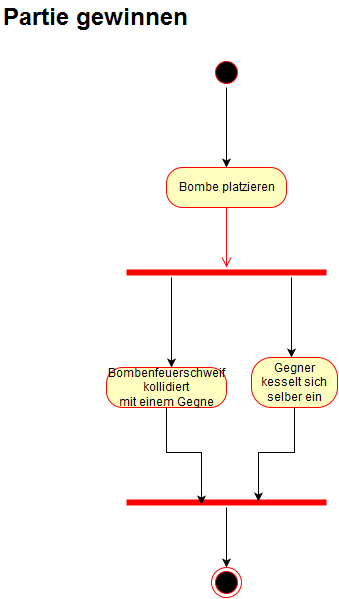

The diagram above was exported from draw.io. Its source (the exported page's mxGraphModel, read from the mxfile embedded in the PNG):
<mxGraphModel dx="876" dy="443" grid="1" gridSize="10" guides="1" tooltips="1" connect="1" arrows="1" fold="1" page="1" pageScale="1" pageWidth="850" pageHeight="1100" background="#ffffff" math="0" shadow="0">
  <root>
    <mxCell id="0" />
    <mxCell id="1" parent="0" />
    <mxCell id="2" value="&lt;font style=&quot;font-size: 24px&quot;&gt;&lt;b&gt;Partie gewinnen&lt;/b&gt;&lt;/font&gt;" style="text;html=1;resizable=0;points=[];autosize=1;align=left;verticalAlign=top;spacingTop=-4;fontSize=12;" parent="1" vertex="1">
      <mxGeometry x="150" y="14" width="200" height="20" as="geometry" />
    </mxCell>
    <mxCell id="8" value="" style="edgeStyle=orthogonalEdgeStyle;rounded=0;html=1;jettySize=auto;orthogonalLoop=1;fontSize=12;" parent="1" source="3" edge="1">
      <mxGeometry relative="1" as="geometry">
        <mxPoint x="375" y="180" as="targetPoint" />
      </mxGeometry>
    </mxCell>
    <mxCell id="3" value="" style="ellipse;html=1;shape=startState;fillColor=#000000;strokeColor=#ff0000;fontSize=12;" parent="1" vertex="1">
      <mxGeometry x="360" y="70" width="30" height="30" as="geometry" />
    </mxCell>
    <mxCell id="43" value="Bombe platzieren" style="rounded=1;whiteSpace=wrap;html=1;arcSize=40;fillColor=#ffffc0;strokeColor=#ff0000;fontSize=12;" parent="1" vertex="1">
      <mxGeometry x="315" y="180" width="120" height="40" as="geometry" />
    </mxCell>
    <mxCell id="44" value="" style="edgeStyle=orthogonalEdgeStyle;html=1;verticalAlign=bottom;endArrow=open;endSize=8;strokeColor=#ff0000;fontSize=12;" parent="1" source="43" edge="1">
      <mxGeometry relative="1" as="geometry">
        <mxPoint x="375" y="280" as="targetPoint" />
      </mxGeometry>
    </mxCell>
    <mxCell id="59" value="" style="edgeStyle=orthogonalEdgeStyle;rounded=0;html=1;jettySize=auto;orthogonalLoop=1;fontSize=12;" parent="1" source="56" edge="1">
      <mxGeometry relative="1" as="geometry">
        <mxPoint x="320" y="380" as="targetPoint" />
        <Array as="points">
          <mxPoint x="320" y="370" />
        </Array>
      </mxGeometry>
    </mxCell>
    <mxCell id="65" value="" style="edgeStyle=orthogonalEdgeStyle;rounded=0;html=1;jettySize=auto;orthogonalLoop=1;fontSize=12;" parent="1" source="56" target="66" edge="1">
      <mxGeometry relative="1" as="geometry">
        <mxPoint x="440" y="370" as="targetPoint" />
        <Array as="points">
          <mxPoint x="440" y="320" />
          <mxPoint x="440" y="320" />
        </Array>
      </mxGeometry>
    </mxCell>
    <mxCell id="56" value="" style="shape=line;html=1;strokeWidth=6;strokeColor=#ff0000;fontSize=12;" parent="1" vertex="1">
      <mxGeometry x="275" y="280" width="200" height="10" as="geometry" />
    </mxCell>
    <mxCell id="71" style="edgeStyle=orthogonalEdgeStyle;rounded=0;html=1;entryX=0.5;entryY=0;jettySize=auto;orthogonalLoop=1;fontSize=12;" parent="1" source="62" target="70" edge="1">
      <mxGeometry relative="1" as="geometry" />
    </mxCell>
    <mxCell id="62" value="" style="shape=line;html=1;strokeWidth=6;strokeColor=#ff0000;fontSize=12;" parent="1" vertex="1">
      <mxGeometry x="275" y="510" width="200" height="10" as="geometry" />
    </mxCell>
    <mxCell id="68" value="" style="edgeStyle=orthogonalEdgeStyle;rounded=0;html=1;jettySize=auto;orthogonalLoop=1;fontSize=12;entryX=0.375;entryY=0.7;entryPerimeter=0;" parent="1" source="60" target="62" edge="1">
      <mxGeometry relative="1" as="geometry">
        <mxPoint x="315" y="500" as="targetPoint" />
        <Array as="points">
          <mxPoint x="315" y="465" />
          <mxPoint x="350" y="465" />
        </Array>
      </mxGeometry>
    </mxCell>
    <mxCell id="60" value="&lt;div&gt;Bombenfeuerschweif kollidiert &lt;/div&gt;&lt;div&gt;mit einem Gegne&lt;/div&gt;" style="rounded=1;whiteSpace=wrap;html=1;arcSize=40;fillColor=#ffffc0;strokeColor=#ff0000;fontSize=12;" parent="1" vertex="1">
      <mxGeometry x="255" y="380" width="120" height="40" as="geometry" />
    </mxCell>
    <mxCell id="69" style="edgeStyle=orthogonalEdgeStyle;rounded=0;html=1;entryX=0.66;entryY=0.4;entryPerimeter=0;jettySize=auto;orthogonalLoop=1;fontSize=12;" parent="1" source="66" target="62" edge="1">
      <mxGeometry relative="1" as="geometry" />
    </mxCell>
    <mxCell id="66" value="Gegner kesselt sich selber ein" style="rounded=1;whiteSpace=wrap;html=1;arcSize=40;fillColor=#ffffc0;strokeColor=#ff0000;" parent="1" vertex="1">
      <mxGeometry x="400" y="370" width="86" height="50" as="geometry" />
    </mxCell>
    <mxCell id="70" value="" style="ellipse;html=1;shape=endState;fillColor=#000000;strokeColor=#ff0000;fontSize=12;" parent="1" vertex="1">
      <mxGeometry x="360" y="580" width="30" height="30" as="geometry" />
    </mxCell>
  </root>
</mxGraphModel>